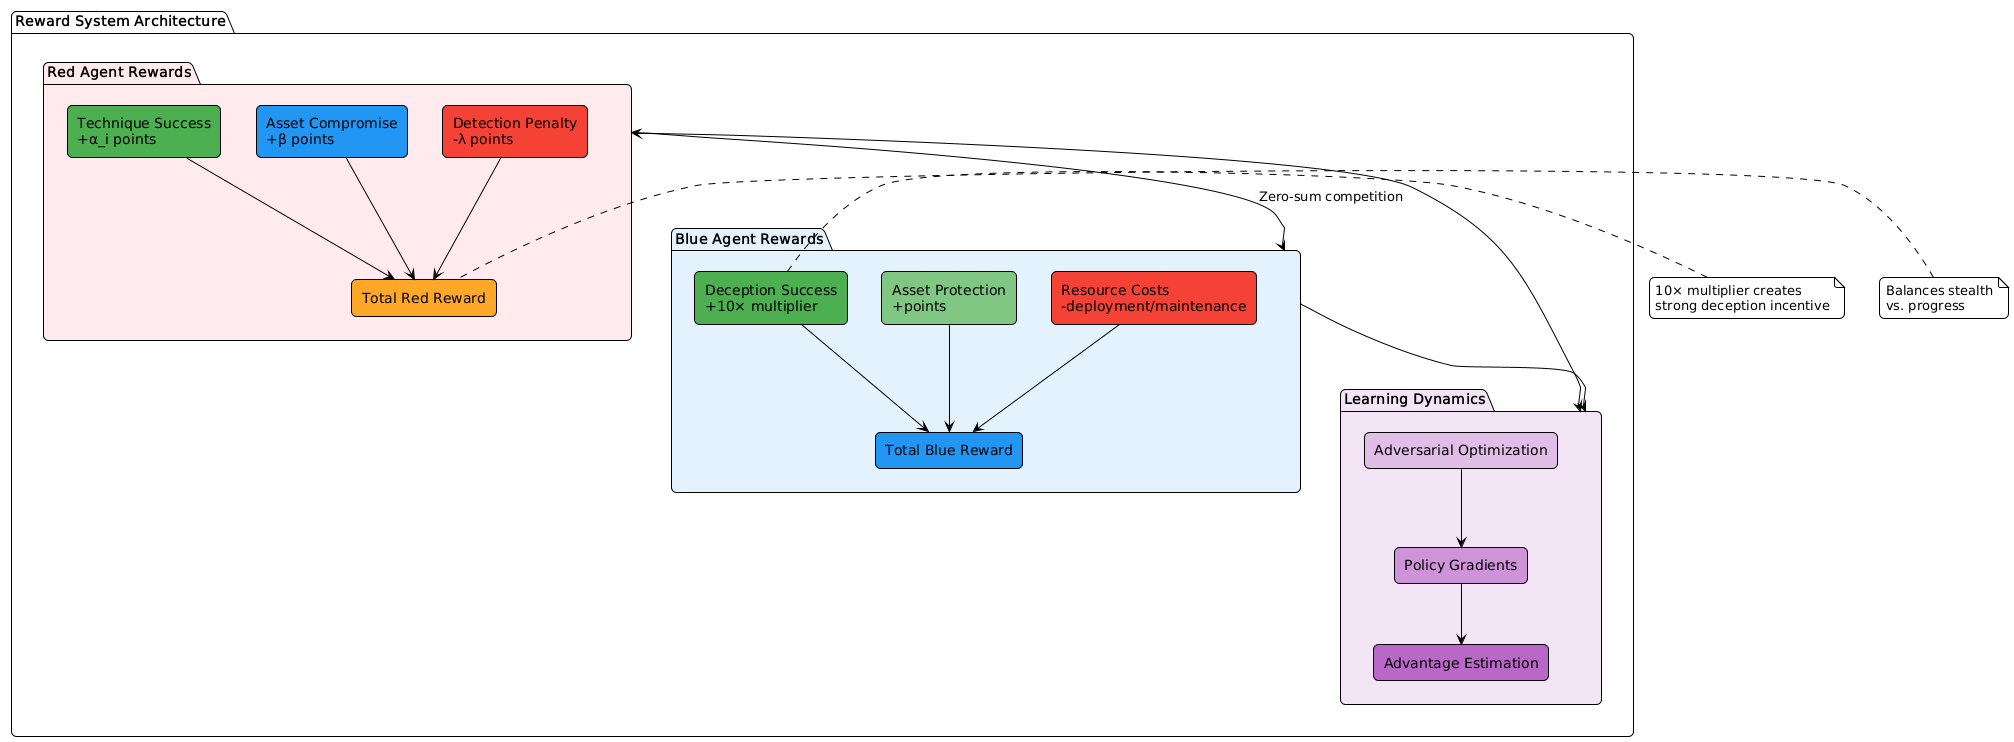

The diagram above was rendered by PlantUML. Its source (embedded in the PNG):
@startuml reward_system_architecture
!theme plain
skinparam backgroundColor #FFFFFF
skinparam roundcorner 10

package "Reward System Architecture" as rewards {
  
  package "Red Agent Rewards" as red_rewards #FFEBEE {
    rectangle "Technique Success\n+α_i points" as tech_success #4CAF50
    rectangle "Asset Compromise\n+β points" as asset_comp #2196F3
    rectangle "Detection Penalty\n-λ points" as detection_pen #F44336
    
    rectangle "Total Red Reward" as red_total #FFA726
    tech_success --> red_total
    asset_comp --> red_total
    detection_pen --> red_total
  }

  package "Blue Agent Rewards" as blue_rewards #E3F2FD {
    rectangle "Deception Success\n+10× multiplier" as deception #4CAF50
    rectangle "Asset Protection\n+points" as protection #81C784  
    rectangle "Resource Costs\n-deployment/maintenance" as costs #F44336
    
    rectangle "Total Blue Reward" as blue_total #2196F3
    deception --> blue_total
    protection --> blue_total
    costs --> blue_total
  }

  package "Learning Dynamics" as dynamics #F3E5F5 {
    rectangle "Adversarial Optimization" as adversarial #E1BEE7
    rectangle "Policy Gradients" as gradients #CE93D8
    rectangle "Advantage Estimation" as advantage #BA68C8
    
    adversarial --> gradients
    gradients --> advantage
  }

  red_rewards <--> blue_rewards : Zero-sum competition
  red_rewards --> dynamics
  blue_rewards --> dynamics
}

note right of deception : 10× multiplier creates\nstrong deception incentive
note left of red_total : Balances stealth\nvs. progress
@enduml